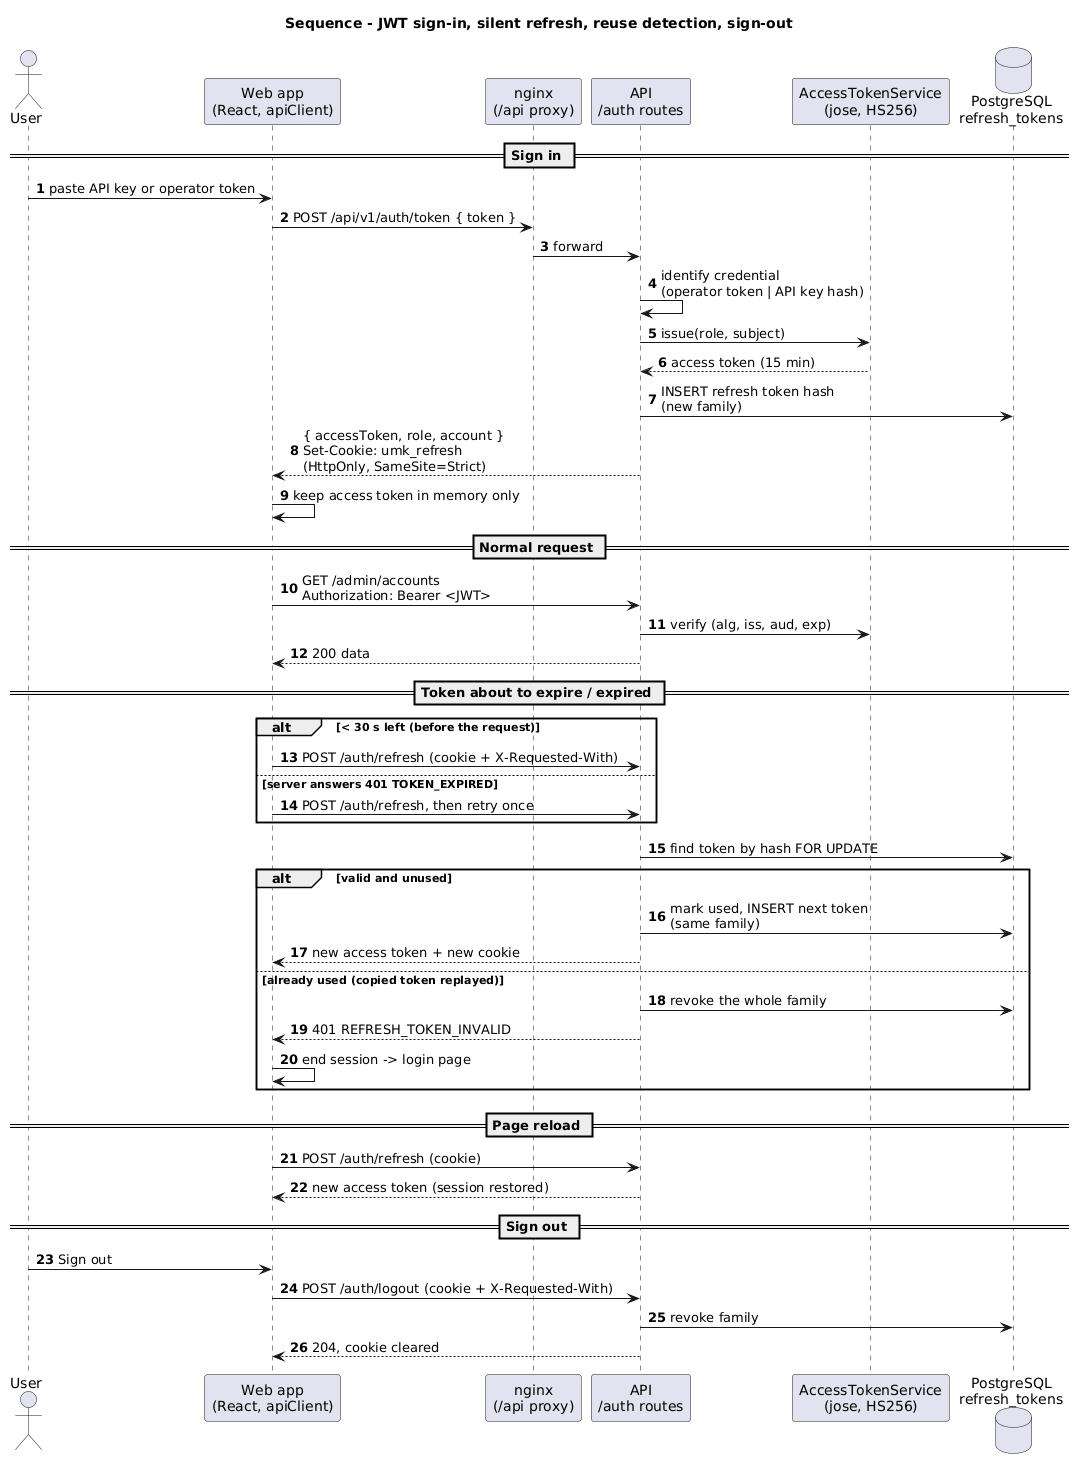

The diagram above was rendered by PlantUML. Its source (embedded in the PNG):
@startuml
title Sequence - JWT sign-in, silent refresh, reuse detection, sign-out
skinparam shadowing false
autonumber

actor User
participant "Web app\n(React, apiClient)" as Web
participant "nginx\n(/api proxy)" as Nginx
participant "API\n/auth routes" as Auth
participant "AccessTokenService\n(jose, HS256)" as JWT
database "PostgreSQL\nrefresh_tokens" as DB

== Sign in ==
User -> Web : paste API key or operator token
Web -> Nginx : POST /api/v1/auth/token { token }
Nginx -> Auth : forward
Auth -> Auth : identify credential\n(operator token | API key hash)
Auth -> JWT : issue(role, subject)
JWT --> Auth : access token (15 min)
Auth -> DB : INSERT refresh token hash\n(new family)
Auth --> Web : { accessToken, role, account }\nSet-Cookie: umk_refresh\n(HttpOnly, SameSite=Strict)
Web -> Web : keep access token in memory only

== Normal request ==
Web -> Auth : GET /admin/accounts\nAuthorization: Bearer <JWT>
Auth -> JWT : verify (alg, iss, aud, exp)
Auth --> Web : 200 data

== Token about to expire / expired ==
alt < 30 s left (before the request)
  Web -> Auth : POST /auth/refresh (cookie + X-Requested-With)
else server answers 401 TOKEN_EXPIRED
  Web -> Auth : POST /auth/refresh, then retry once
end
Auth -> DB : find token by hash FOR UPDATE
alt valid and unused
  Auth -> DB : mark used, INSERT next token\n(same family)
  Auth --> Web : new access token + new cookie
else already used (copied token replayed)
  Auth -> DB : revoke the whole family
  Auth --> Web : 401 REFRESH_TOKEN_INVALID
  Web -> Web : end session -> login page
end

== Page reload ==
Web -> Auth : POST /auth/refresh (cookie)
Auth --> Web : new access token (session restored)

== Sign out ==
User -> Web : Sign out
Web -> Auth : POST /auth/logout (cookie + X-Requested-With)
Auth -> DB : revoke family
Auth --> Web : 204, cookie cleared
@enduml